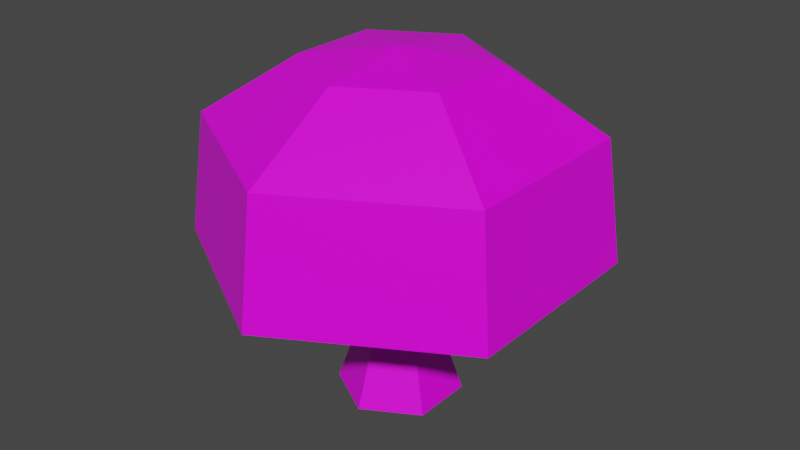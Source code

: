 # Source: Mushroom1.blend  (saved by Blender 3.1.7; exported with 4.5.12 LTS)
import bpy
from mathutils import Matrix  # noqa: F401  (used for matrix-valued properties, if any)

bpy.ops.wm.read_factory_settings(use_empty=True)
scene = bpy.context.scene
scene.name = 'Scene'

# ---- collections
col_collection = bpy.data.collections.new('Collection'); scene.collection.children.link(col_collection)

# ---- images (referenced by path relative to the original .blend; pixels are not part of the script)
import os
ASSET_DIR = os.environ.get("B2B_ASSET_DIR", "")  # directory of the original .blend (textures are referenced by path, not embedded)
HERE = os.path.dirname(os.path.abspath(__file__))  # packed textures are extracted next to this script under _unpacked/

def load_image(name, relpath, width, height, colorspace="sRGB"):
    """Load a texture the original file referenced (path relative to the .blend, or extracted next to this script)."""
    p = next((c for c in (os.path.join(HERE, relpath), os.path.join(ASSET_DIR, relpath)) if relpath and os.path.exists(c)), "")
    if p:
        img = bpy.data.images.load(p, check_existing=True)
        img.name = name
    else:  # same state as the original file: an image datablock whose file is absent (Cycles renders it pink)
        img = bpy.data.images.new(name, width, height)
        img.source = "FILE"
        img.filepath = "//" + (relpath or name)
    img.colorspace_settings.name = colorspace
    return img
img_mushroom1_albedo = load_image('Mushroom1_Albedo', 'Mushroom1_Albedo.png', 1024, 1024, 'sRGB')

# ---- materials (node trees are filled in below, after node groups)
mat_mushroom1 = bpy.data.materials.new('Mushroom1')
mat_mushroom1.alpha_threshold = 0.0
mat_mushroom1.use_transparent_shadow = False
mat_mushroom1.line_color = (0.0, 0.0, 0.0, 1.0)

# ---- material node trees
mat_mushroom1.use_nodes = True; mat_mushroom1.node_tree.nodes.clear()
_N = mat_mushroom1.node_tree.nodes; _L = mat_mushroom1.node_tree.links
n0 = _N.new('ShaderNodeOutputMaterial'); n0.name = 'Material Output'; n0.location = (300, 300)
n1 = _N.new('ShaderNodeBsdfPrincipled'); n1.name = 'Principled BSDF'; n1.location = (10, 300)
n1.distribution = 'GGX'
n1.subsurface_method = 'RANDOM_WALK_SKIN'
n1.inputs[2].default_value = 0.4
n1.inputs[3].default_value = 1.45
n1.inputs[27].default_value = (0.0, 0.0, 0.0, 1.0)
n1.inputs[28].default_value = 1.0
n2 = _N.new('ShaderNodeTexImage'); n2.name = 'Image Texture'; n2.location = (-293, 225)
n2.image = img_mushroom1_albedo
_L.new(n1.outputs[0], n0.inputs[0])
_L.new(n2.outputs[0], n1.inputs[0])
n0.is_active_output = True

# ---- world
world_world = bpy.data.worlds.new('World'); scene.world = world_world
world_world.use_nodes = True; world_world.node_tree.nodes.clear()
_N = world_world.node_tree.nodes; _L = world_world.node_tree.links
n0 = _N.new('ShaderNodeOutputWorld'); n0.name = 'World Output'; n0.location = (300, 300)
n1 = _N.new('ShaderNodeBackground'); n1.name = 'Background'; n1.location = (10, 300)
n1.inputs[0].default_value = (0.05088, 0.05088, 0.05088, 1.0)
_L.new(n1.outputs[0], n0.inputs[0])
n0.is_active_output = True
world_world.color = (0.05088, 0.05088, 0.05088)
world_world.use_sun_shadow = False
world_world.sun_shadow_jitter_overblur = 0.0

# ---- meshes
me_cylinder = bpy.data.meshes.new('Cylinder')
me_cylinder.from_pydata([(0.0, 0.07293, -0.07293), (0.0, 0.04279, 0.01596), (0.06316, 0.03646, -0.07293), (0.03705, 0.02139, 0.01596), (0.06316, -0.03646, -0.07293), (0.03705, -0.02139, 0.01596), (-6.375e-09, -0.07293, -0.07293), (-3.741e-09, -0.04279, 0.01596), (-0.06316, -0.03646, -0.07293), (-0.03705, -0.02139, 0.01596), (-0.06316, 0.03646, -0.07293), (-0.03705, 0.02139, 0.01596), (9.903e-09, 0.0384, 0.2078), (0.03326, 0.0192, 0.2078), (0.03326, -0.0192, 0.2078), (6.546e-09, -0.0384, 0.2078), (-0.03326, -0.0192, 0.2078), (-0.03326, 0.0192, 0.2078), (9.802e-09, 0.1646, 0.1064), (0.1425, 0.08229, 0.1064), (0.1425, -0.08229, 0.1064), (-4.587e-09, -0.1646, 0.1064), (-0.1425, -0.08229, 0.1064), (-0.1425, 0.08229, 0.1064), (7.596e-09, 0.2358, 0.1064), (0.2042, 0.1179, 0.1064), (0.2042, -0.1179, 0.1064), (-1.302e-08, -0.2358, 0.1064), (-0.2042, -0.1179, 0.1064), (-0.2042, 0.1179, 0.1064), (6.928e-09, 0.2164, 0.2493), (0.1874, 0.1082, 0.2493), (0.1874, -0.1082, 0.2493), (-1.199e-08, -0.2164, 0.2493), (-0.1874, -0.1082, 0.2493), (-0.1874, 0.1082, 0.2493), (7.938e-09, 0.1054, 0.3208), (0.09124, 0.05268, 0.3208), (0.09124, -0.05268, 0.3208), (-1.273e-09, -0.1054, 0.3208), (-0.09124, -0.05268, 0.3208), (-0.09124, 0.05268, 0.3208), (4.967e-09, -9.934e-09, 0.3358)], [], [(0, 1, 3, 2), (2, 3, 5, 4), (4, 5, 7, 6), (6, 7, 9, 8), (9, 7, 15, 16), (8, 9, 11, 10), (10, 11, 1, 0), (17, 16, 22, 23), (5, 3, 13, 14), (11, 9, 16, 17), (3, 1, 12, 13), (7, 5, 14, 15), (1, 11, 17, 12), (18, 23, 29, 24), (15, 14, 20, 21), (13, 12, 18, 19), (12, 17, 23, 18), (16, 15, 21, 22), (14, 13, 19, 20), (29, 35, 30, 24), (22, 21, 27, 28), (20, 19, 25, 26), (23, 22, 28, 29), (21, 20, 26, 27), (19, 18, 24, 25), (28, 34, 35, 29), (28, 27, 33, 34), (25, 31, 32, 26), (26, 32, 33, 27), (33, 32, 38, 39), (40, 39, 42), (31, 30, 36, 37), (30, 35, 41, 36), (34, 33, 39, 40), (32, 31, 37, 38), (35, 34, 40, 41), (38, 37, 42), (41, 40, 42), (39, 38, 42), (37, 36, 42), (36, 41, 42), (24, 30, 31, 25)])
_uv = me_cylinder.uv_layers.new(name='UVMap')
_uv.uv.foreach_set('vector', [0.6227, 0.5481, 0.7065, 0.554, 0.7052, 0.5948, 0.6228, 0.6021, 0.6228, 0.6021, 0.7052, 0.5948, 0.7085, 0.6352, 0.6306, 0.654, 0.6306, 0.654, 0.7085, 0.6352, 0.7161, 0.6738, 0.646, 0.7036, 0.646, 0.7036, 0.7161, 0.6738, 0.7278, 0.7089, 0.6707, 0.7496, 0.7278, 0.7089, 0.7161, 0.6738, 0.8798, 0.6552, 0.8837, 0.6855, 0.6568, 0.4358, 0.7233, 0.4787, 0.7126, 0.5145, 0.6322, 0.4921, 0.6322, 0.4921, 0.7126, 0.5145, 0.7065, 0.554, 0.6227, 0.5481, 0.8142, 0.1911, 0.7896, 0.2024, 0.6788, 0.1419, 0.8108, 0.06499, 0.7085, 0.6352, 0.7052, 0.5948, 0.8766, 0.5936, 0.8774, 0.6246, 0.7126, 0.5145, 0.7233, 0.4787, 0.8837, 0.4991, 0.88, 0.5312, 0.7052, 0.5948, 0.7065, 0.554, 0.8776, 0.5624, 0.8766, 0.5936, 0.7161, 0.6738, 0.7085, 0.6352, 0.8774, 0.6246, 0.8798, 0.6552, 0.7065, 0.554, 0.7126, 0.5145, 0.88, 0.5312, 0.8776, 0.5624, 0.9435, 0.1409, 0.8108, 0.06499, 0.8112, 0.0, 1.0, 0.1088, 0.7869, 0.2293, 0.8086, 0.245, 0.8123, 0.3708, 0.6794, 0.2949, 0.8331, 0.2333, 0.8361, 0.2066, 0.9435, 0.1409, 0.944, 0.2941, 0.8361, 0.2066, 0.8142, 0.1911, 0.8108, 0.06499, 0.9435, 0.1409, 0.7896, 0.2024, 0.7869, 0.2293, 0.6794, 0.2949, 0.6788, 0.1419, 0.8086, 0.245, 0.8331, 0.2333, 0.944, 0.2941, 0.8123, 0.3708, 0.6227, 0.3688, 0.5056, 0.3401, 0.4843, 0.1649, 0.6227, 0.1487, 0.6788, 0.1419, 0.6794, 0.2949, 0.6229, 0.3271, 0.6227, 0.1091, 0.8123, 0.3708, 0.944, 0.2941, 1.0, 0.3269, 0.8118, 0.4358, 0.8108, 0.06499, 0.6788, 0.1419, 0.6227, 0.1091, 0.8112, 0.0, 0.6794, 0.2949, 0.8123, 0.3708, 0.8118, 0.4358, 0.6229, 0.3271, 0.944, 0.2941, 0.9435, 0.1409, 1.0, 0.1088, 1.0, 0.3269, 0.5376, 0.56, 0.4244, 0.5003, 0.5056, 0.3401, 0.6227, 0.3688, 0.3136, 0.6423, 0.1295, 0.5468, 0.2071, 0.4543, 0.3643, 0.5261, 0.2197, 0.02252, 0.2537, 0.1382, 0.1129, 0.2448, 0.0293, 0.1332, 0.0, 0.3809, 0.1065, 0.3088, 0.2071, 0.4543, 0.1295, 0.5468, 0.2071, 0.4543, 0.1065, 0.3088, 0.2271, 0.2977, 0.267, 0.3784, 0.3562, 0.4006, 0.267, 0.3784, 0.3216, 0.3117, 0.2537, 0.1382, 0.4331, 0.1279, 0.3811, 0.237, 0.291, 0.2304, 0.4843, 0.1649, 0.5056, 0.3401, 0.4072, 0.326, 0.3811, 0.237, 0.3643, 0.5261, 0.2071, 0.4543, 0.267, 0.3784, 0.3562, 0.4006, 0.1129, 0.2448, 0.2537, 0.1382, 0.291, 0.2304, 0.2271, 0.2977, 0.5056, 0.3401, 0.4244, 0.5003, 0.3562, 0.4006, 0.4072, 0.326, 0.2271, 0.2977, 0.291, 0.2304, 0.3216, 0.3117, 0.4072, 0.326, 0.3562, 0.4006, 0.3216, 0.3117, 0.267, 0.3784, 0.2271, 0.2977, 0.3216, 0.3117, 0.291, 0.2304, 0.3811, 0.237, 0.3216, 0.3117, 0.3811, 0.237, 0.4072, 0.326, 0.3216, 0.3117, 0.4279, 0.0, 0.4331, 0.1279, 0.2537, 0.1382, 0.2197, 0.02252])
me_cylinder.materials.append(mat_mushroom1)
me_cylinder.use_remesh_fix_poles = True
me_cylinder.use_remesh_preserve_attributes = False
me_cylinder.use_paint_bone_selection = False
me_cylinder.use_paint_mask = True
me_cylinder.update()

# ---- objects
ob_mushroom = bpy.data.objects.new('Mushroom', me_cylinder)

# ---- transforms, parenting, visibility, modifiers, constraints
ob_mushroom.location = (0.0, 0.0, 0.0)

# ---- collection membership
col_collection.objects.link(ob_mushroom)

# ---- scene / render settings (as saved in the file)
scene.frame_start = 1; scene.frame_end = 250; scene.frame_set(2)
scene.render.engine = 'BLENDER_EEVEE_NEXT'
scene.cycles.sampling_pattern = 'TABULATED_SOBOL'
scene.cycles.use_light_tree = False
scene.view_settings.view_transform = 'Filmic'
bpy.context.view_layer.update()

# ---- added for rendering (the .blend has no active camera and no usable light): camera, sun
cam_auto = bpy.data.cameras.new('AutoCamera')
cam_auto.lens = 50.0
cam_auto.sensor_width = 36.0
cam_auto.clip_end = 1000.0
ob_auto_camera = bpy.data.objects.new('AutoCamera', cam_auto)
scene.collection.objects.link(ob_auto_camera)
ob_auto_camera.location = (0.690033, -0.82804, 0.683456)
ob_auto_camera.rotation_euler = (1.09748, -7.21219e-08, 0.694738)
scene.camera = ob_auto_camera
light_auto_sun = bpy.data.lights.new('AutoSun', 'SUN')
light_auto_sun.energy = 3.0
light_auto_sun.angle = 0.0523599
ob_auto_sun = bpy.data.objects.new('AutoSun', light_auto_sun)
scene.collection.objects.link(ob_auto_sun)
ob_auto_sun.rotation_euler = (0.872665, 0.174533, 0.523599)
bpy.context.view_layer.update()
